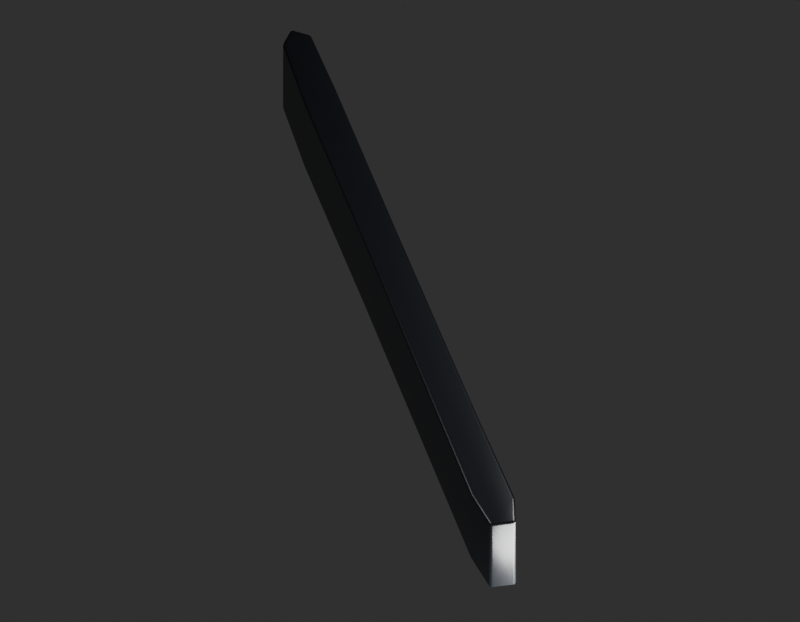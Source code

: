 # Source: child-candidate.blend  (saved by Blender 4.3.34; exported with 4.5.12 LTS)
import bpy
from mathutils import Matrix  # noqa: F401  (used for matrix-valued properties, if any)

bpy.ops.wm.read_factory_settings(use_empty=True)
scene = bpy.context.scene
scene.name = 'Scene'

# ---- materials (node trees are filled in below, after node groups)
mat_proposed_clean_black_side_foot_coating = bpy.data.materials.new('Proposed clean black side foot coating')

# ---- material node trees
mat_proposed_clean_black_side_foot_coating.use_nodes = True; mat_proposed_clean_black_side_foot_coating.node_tree.nodes.clear()
_N = mat_proposed_clean_black_side_foot_coating.node_tree.nodes; _L = mat_proposed_clean_black_side_foot_coating.node_tree.links
n0 = _N.new('ShaderNodeBsdfPrincipled'); n0.name = 'Principled BSDF'; n0.location = (10, 300)
n0.inputs[0].default_value = (0.012, 0.014, 0.017, 1.0)
n0.inputs[1].default_value = 0.15
n0.inputs[2].default_value = 0.34
n1 = _N.new('ShaderNodeOutputMaterial'); n1.name = 'Material Output'; n1.location = (300, 300)
_L.new(n0.outputs[0], n1.inputs[0])
n1.is_active_output = True

# ---- world
world_neutral_uncalibrated_review = bpy.data.worlds.new('Neutral uncalibrated review'); scene.world = world_neutral_uncalibrated_review
world_neutral_uncalibrated_review.use_nodes = True; world_neutral_uncalibrated_review.node_tree.nodes.clear()
_N = world_neutral_uncalibrated_review.node_tree.nodes; _L = world_neutral_uncalibrated_review.node_tree.links
n0 = _N.new('ShaderNodeBackground'); n0.name = 'Background'; n0.location = (10, 300)
n0.inputs[0].default_value = (0.12, 0.12, 0.12, 1.0)
n0.inputs[1].default_value = 0.4
n1 = _N.new('ShaderNodeOutputWorld'); n1.name = 'World Output'; n1.location = (300, 300)
_L.new(n0.outputs[0], n1.inputs[0])
n1.is_active_output = True

# ---- cameras
cam_whole_child_camera = bpy.data.cameras.new('Whole child camera')
cam_whole_child_camera.type = 'ORTHO'
cam_whole_child_camera.clip_start = 7.564e-05
cam_whole_child_camera.clip_end = 10.0
cam_whole_child_camera.ortho_scale = 0.1248

# ---- lights
light_key = bpy.data.lights.new('Key', 'AREA')
light_key.energy = 0.2034
light_key.shape = 'DISK'
light_key.size = 0.06807
light_fill = bpy.data.lights.new('Fill', 'AREA')
light_fill.energy = 0.06356
light_fill.shape = 'DISK'
light_fill.size = 0.06051
light_rim = bpy.data.lights.new('Rim', 'AREA')
light_rim.energy = 0.08899
light_rim.shape = 'DISK'
light_rim.size = 0.04538

# ---- meshes
me_side_stand_elongated_flattened_foot_edge_envelope = bpy.data.meshes.new('SIDE_STAND_ELONGATED_FLATTENED_FOOT_EDGE_ENVELOPE')
me_side_stand_elongated_flattened_foot_edge_envelope.from_pydata([(0.2407, -0.006385, -0.0105), (0.2401, -0.005952, -0.0105), (0.2406, -0.005895, -0.011), (0.2405, -0.006368, -0.0105), (0.2404, -0.00628, -0.0105), (0.2407, -0.006346, -0.01069), (0.2405, -0.006323, -0.0107), (0.2404, -0.006252, -0.01069), (0.2404, -0.006208, -0.01079), (0.2402, -0.005947, -0.01069), (0.2403, -0.005934, -0.01085), (0.2402, -0.006134, -0.0105), (0.2403, -0.006133, -0.0107), (0.2403, -0.006113, -0.01083), (0.2407, -0.006081, -0.01096), (0.2407, -0.00624, -0.01085), (0.2404, -0.005916, -0.01096), (0.2405, -0.006107, -0.01092), (0.2405, -0.006235, -0.01083), (0.2397, -0.002932, -0.0105), (0.24, -0.003438, -0.011), (0.2396, -0.003825, -0.0105), (0.2398, -0.002974, -0.01069), (0.2398, -0.003085, -0.01085), (0.2396, -0.003122, -0.0105), (0.2396, -0.003176, -0.0107), (0.2397, -0.003258, -0.01083), (0.2396, -0.003377, -0.01079), (0.2398, -0.003589, -0.01096), (0.2397, -0.003716, -0.01085), (0.2399, -0.003248, -0.01096), (0.2397, -0.003398, -0.01092), (0.2396, -0.003511, -0.01083), (0.2395, -0.003605, -0.0105), (0.2395, -0.003358, -0.0105), (0.2396, -0.003799, -0.01069), (0.2396, -0.003568, -0.0107), (0.2396, -0.003367, -0.01069), (0.2456, 0.004557, -0.011), (0.2452, 0.004851, -0.0105), (0.2454, 0.004669, -0.01096), (0.2453, 0.004764, -0.01085), (0.2452, 0.004829, -0.01069), (0.2611, 0.02544, -0.011), (0.2606, 0.02574, -0.0105), (0.2609, 0.02555, -0.01096), (0.2608, 0.02565, -0.01085), (0.2607, 0.02571, -0.01069), (0.2817, 0.05372, -0.011), (0.2813, 0.05401, -0.0105), (0.2815, 0.05383, -0.01096), (0.2814, 0.05392, -0.01085), (0.2813, 0.05399, -0.01069), (0.291, 0.06734, -0.0105), (0.2909, 0.0667, -0.011), (0.2903, 0.06665, -0.0105), (0.2909, 0.06726, -0.01069), (0.2909, 0.06711, -0.01085), (0.2908, 0.0672, -0.0105), (0.2907, 0.06712, -0.01068), (0.2907, 0.06703, -0.01083), (0.2906, 0.06697, -0.01079), (0.2907, 0.06673, -0.01096), (0.2905, 0.06673, -0.01085), (0.2909, 0.06691, -0.01096), (0.2907, 0.06689, -0.01091), (0.2906, 0.06687, -0.01083), (0.2904, 0.06683, -0.0105), (0.2906, 0.06702, -0.0105), (0.2903, 0.06671, -0.01069), (0.2905, 0.06686, -0.01068), (0.2906, 0.067, -0.01068), (0.2944, 0.06906, -0.0105), (0.294, 0.06878, -0.011), (0.2936, 0.06916, -0.0105), (0.2943, 0.06904, -0.01069), (0.2942, 0.06898, -0.01085), (0.2942, 0.06919, -0.0105), (0.2942, 0.06916, -0.0107), (0.2941, 0.06911, -0.01083), (0.294, 0.06916, -0.01079), (0.2938, 0.06892, -0.01096), (0.2937, 0.06905, -0.01085), (0.2941, 0.06888, -0.01096), (0.294, 0.06904, -0.01092), (0.2939, 0.06914, -0.01083), (0.2938, 0.06924, -0.0105), (0.294, 0.06925, -0.0105), (0.2937, 0.06913, -0.01069), (0.2938, 0.06921, -0.0107), (0.294, 0.06922, -0.01069), (0.2964, 0.06582, -0.0105), (0.2961, 0.0662, -0.011), (0.2964, 0.06665, -0.0105), (0.2964, 0.06585, -0.01069), (0.2963, 0.06593, -0.01085), (0.2965, 0.06602, -0.0105), (0.2965, 0.06606, -0.0107), (0.2964, 0.06612, -0.01083), (0.2964, 0.06624, -0.01079), (0.2962, 0.06637, -0.01096), (0.2963, 0.06652, -0.01085), (0.2962, 0.06606, -0.01096), (0.2963, 0.06623, -0.01092), (0.2964, 0.06635, -0.01083), (0.2965, 0.06647, -0.0105), (0.2965, 0.06625, -0.0105), (0.2963, 0.06662, -0.01069), (0.2964, 0.06643, -0.0107), (0.2965, 0.06625, -0.01069), (0.2934, 0.06117, -0.011), (0.2938, 0.0609, -0.0105), (0.2936, 0.06107, -0.01096), (0.2937, 0.06098, -0.01085), (0.2938, 0.06092, -0.01069), (0.2652, 0.0236, -0.011), (0.2656, 0.0233, -0.0105), (0.2654, 0.02349, -0.01096), (0.2655, 0.02339, -0.01085), (0.2656, 0.02333, -0.01069), (0.2498, 0.002696, -0.011), (0.2502, 0.002389, -0.0105), (0.2499, 0.002578, -0.01096), (0.2501, 0.002479, -0.01085), (0.2502, 0.002412, -0.01069), (0.2427, -0.006184, -0.0105), (0.2429, -0.005657, -0.011), (0.2435, -0.005747, -0.0105), (0.2428, -0.00614, -0.01069), (0.2428, -0.006024, -0.01085), (0.2429, -0.006135, -0.0105), (0.243, -0.006078, -0.01068), (0.243, -0.006007, -0.01083), (0.2431, -0.005975, -0.01079), (0.2431, -0.005726, -0.01096), (0.2433, -0.005767, -0.01085), (0.2429, -0.005854, -0.01096), (0.2431, -0.005879, -0.01091), (0.2432, -0.005895, -0.01083), (0.2434, -0.005899, -0.0105), (0.2432, -0.006035, -0.0105), (0.2435, -0.005775, -0.01069), (0.2433, -0.005902, -0.01068), (0.2431, -0.006012, -0.01068), (0.2407, -0.006385, 0.0105), (0.2406, -0.005895, 0.011), (0.2401, -0.005952, 0.0105), (0.2407, -0.006346, 0.01069), (0.2407, -0.00624, 0.01085), (0.2405, -0.006368, 0.0105), (0.2405, -0.006323, 0.0107), (0.2405, -0.006235, 0.01083), (0.2404, -0.006208, 0.01079), (0.2404, -0.005916, 0.01096), (0.2403, -0.005934, 0.01085), (0.2407, -0.006081, 0.01096), (0.2405, -0.006107, 0.01092), (0.2403, -0.006113, 0.01083), (0.2402, -0.006134, 0.0105), (0.2404, -0.00628, 0.0105), (0.2402, -0.005947, 0.01069), (0.2403, -0.006133, 0.0107), (0.2404, -0.006252, 0.01069), (0.2396, -0.003825, 0.0105), (0.24, -0.003438, 0.011), (0.2397, -0.002932, 0.0105), (0.2396, -0.003799, 0.01069), (0.2397, -0.003716, 0.01085), (0.2395, -0.003605, 0.0105), (0.2396, -0.003568, 0.0107), (0.2396, -0.003511, 0.01083), (0.2396, -0.003377, 0.01079), (0.2399, -0.003248, 0.01096), (0.2398, -0.003085, 0.01085), (0.2398, -0.003589, 0.01096), (0.2397, -0.003398, 0.01092), (0.2397, -0.003258, 0.01083), (0.2396, -0.003122, 0.0105), (0.2395, -0.003358, 0.0105), (0.2398, -0.002974, 0.01069), (0.2396, -0.003176, 0.0107), (0.2396, -0.003367, 0.01069), (0.2456, 0.004557, 0.011), (0.2452, 0.004851, 0.0105), (0.2454, 0.004669, 0.01096), (0.2453, 0.004764, 0.01085), (0.2452, 0.004829, 0.01069), (0.2611, 0.02544, 0.011), (0.2606, 0.02574, 0.0105), (0.2609, 0.02555, 0.01096), (0.2608, 0.02565, 0.01085), (0.2607, 0.02571, 0.01069), (0.2817, 0.05372, 0.011), (0.2813, 0.05401, 0.0105), (0.2815, 0.05383, 0.01096), (0.2814, 0.05392, 0.01085), (0.2813, 0.05399, 0.01069), (0.2903, 0.06665, 0.0105), (0.2909, 0.0667, 0.011), (0.291, 0.06734, 0.0105), (0.2903, 0.06671, 0.01069), (0.2905, 0.06673, 0.01085), (0.2904, 0.06683, 0.0105), (0.2905, 0.06686, 0.01068), (0.2906, 0.06687, 0.01083), (0.2906, 0.06697, 0.01079), (0.2909, 0.06691, 0.01096), (0.2909, 0.06711, 0.01085), (0.2907, 0.06673, 0.01096), (0.2907, 0.06689, 0.01091), (0.2907, 0.06703, 0.01083), (0.2908, 0.0672, 0.0105), (0.2906, 0.06702, 0.0105), (0.2909, 0.06726, 0.01069), (0.2907, 0.06712, 0.01068), (0.2906, 0.067, 0.01068), (0.2936, 0.06916, 0.0105), (0.294, 0.06878, 0.011), (0.2944, 0.06906, 0.0105), (0.2937, 0.06913, 0.01069), (0.2937, 0.06905, 0.01085), (0.2938, 0.06924, 0.0105), (0.2938, 0.06921, 0.0107), (0.2939, 0.06914, 0.01083), (0.294, 0.06916, 0.01079), (0.2941, 0.06888, 0.01096), (0.2942, 0.06898, 0.01085), (0.2938, 0.06892, 0.01096), (0.294, 0.06904, 0.01092), (0.2941, 0.06911, 0.01083), (0.2942, 0.06919, 0.0105), (0.294, 0.06925, 0.0105), (0.2943, 0.06904, 0.01069), (0.2942, 0.06916, 0.0107), (0.294, 0.06922, 0.01069), (0.2964, 0.06665, 0.0105), (0.2961, 0.0662, 0.011), (0.2964, 0.06582, 0.0105), (0.2963, 0.06662, 0.01069), (0.2963, 0.06652, 0.01085), (0.2965, 0.06647, 0.0105), (0.2964, 0.06643, 0.0107), (0.2964, 0.06635, 0.01083), (0.2964, 0.06624, 0.01079), (0.2962, 0.06606, 0.01096), (0.2963, 0.06593, 0.01085), (0.2962, 0.06637, 0.01096), (0.2963, 0.06623, 0.01092), (0.2964, 0.06612, 0.01083), (0.2965, 0.06602, 0.0105), (0.2965, 0.06625, 0.0105), (0.2964, 0.06585, 0.01069), (0.2965, 0.06606, 0.0107), (0.2965, 0.06625, 0.01069), (0.2934, 0.06117, 0.011), (0.2938, 0.0609, 0.0105), (0.2936, 0.06107, 0.01096), (0.2937, 0.06098, 0.01085), (0.2938, 0.06092, 0.01069), (0.2652, 0.0236, 0.011), (0.2656, 0.0233, 0.0105), (0.2654, 0.02349, 0.01096), (0.2655, 0.02339, 0.01085), (0.2656, 0.02333, 0.01069), (0.2498, 0.002696, 0.011), (0.2502, 0.002389, 0.0105), (0.2499, 0.002578, 0.01096), (0.2501, 0.002479, 0.01085), (0.2502, 0.002412, 0.01069), (0.2427, -0.006184, 0.0105), (0.2435, -0.005747, 0.0105), (0.2429, -0.005657, 0.011), (0.2429, -0.006135, 0.0105), (0.2432, -0.006035, 0.0105), (0.2428, -0.00614, 0.01069), (0.243, -0.006078, 0.01068), (0.2431, -0.006012, 0.01068), (0.2431, -0.005975, 0.01079), (0.2435, -0.005775, 0.01069), (0.2433, -0.005767, 0.01085), (0.2434, -0.005899, 0.0105), (0.2433, -0.005902, 0.01068), (0.2432, -0.005895, 0.01083), (0.2429, -0.005854, 0.01096), (0.2428, -0.006024, 0.01085), (0.2431, -0.005726, 0.01096), (0.2431, -0.005879, 0.01091), (0.243, -0.006007, 0.01083)], [], [(1, 146, 163, 21), (19, 165, 183, 39), (39, 183, 188, 44), (44, 188, 193, 49), (49, 193, 197, 55), (53, 199, 216, 74), (72, 218, 235, 93), (91, 237, 255, 111), (111, 255, 260, 116), (116, 260, 265, 121), (121, 265, 270, 127), (145, 271, 264, 259, 254, 236, 217, 198, 192, 187, 182, 164), (126, 2, 20, 38, 43, 48, 54, 73, 92, 110, 115, 120), (0, 3, 6, 5), (3, 4, 7, 6), (5, 6, 18, 15), (6, 7, 8, 18), (1, 9, 12, 11), (9, 10, 13, 12), (11, 12, 7, 4), (12, 13, 8, 7), (2, 14, 17, 16), (14, 15, 18, 17), (16, 17, 13, 10), (17, 18, 8, 13), (19, 22, 25, 24), (22, 23, 26, 25), (24, 25, 37, 34), (25, 26, 27, 37), (20, 28, 31, 30), (28, 29, 32, 31), (30, 31, 26, 23), (31, 32, 27, 26), (21, 33, 36, 35), (33, 34, 37, 36), (35, 36, 32, 29), (36, 37, 27, 32), (53, 56, 59, 58), (56, 57, 60, 59), (58, 59, 71, 68), (59, 60, 61, 71), (54, 62, 65, 64), (62, 63, 66, 65), (64, 65, 60, 57), (65, 66, 61, 60), (55, 67, 70, 69), (67, 68, 71, 70), (69, 70, 66, 63), (70, 71, 61, 66), (72, 75, 78, 77), (75, 76, 79, 78), (77, 78, 90, 87), (78, 79, 80, 90), (73, 81, 84, 83), (81, 82, 85, 84), (83, 84, 79, 76), (84, 85, 80, 79), (74, 86, 89, 88), (86, 87, 90, 89), (88, 89, 85, 82), (89, 90, 80, 85), (91, 94, 97, 96), (94, 95, 98, 97), (96, 97, 109, 106), (97, 98, 99, 109), (92, 100, 103, 102), (100, 101, 104, 103), (102, 103, 98, 95), (103, 104, 99, 98), (93, 105, 108, 107), (105, 106, 109, 108), (107, 108, 104, 101), (108, 109, 99, 104), (125, 128, 131, 130), (128, 129, 132, 131), (130, 131, 143, 140), (131, 132, 133, 143), (126, 134, 137, 136), (134, 135, 138, 137), (136, 137, 132, 129), (137, 138, 133, 132), (127, 139, 142, 141), (139, 140, 143, 142), (141, 142, 138, 135), (142, 143, 133, 138), (144, 147, 150, 149), (147, 148, 151, 150), (149, 150, 162, 159), (150, 151, 152, 162), (145, 153, 156, 155), (153, 154, 157, 156), (155, 156, 151, 148), (156, 157, 152, 151), (146, 158, 161, 160), (158, 159, 162, 161), (160, 161, 157, 154), (161, 162, 152, 157), (163, 166, 169, 168), (166, 167, 170, 169), (168, 169, 181, 178), (169, 170, 171, 181), (164, 172, 175, 174), (172, 173, 176, 175), (174, 175, 170, 167), (175, 176, 171, 170), (165, 177, 180, 179), (177, 178, 181, 180), (179, 180, 176, 173), (180, 181, 171, 176), (197, 200, 203, 202), (200, 201, 204, 203), (202, 203, 215, 212), (203, 204, 205, 215), (198, 206, 209, 208), (206, 207, 210, 209), (208, 209, 204, 201), (209, 210, 205, 204), (199, 211, 214, 213), (211, 212, 215, 214), (213, 214, 210, 207), (214, 215, 205, 210), (216, 219, 222, 221), (219, 220, 223, 222), (221, 222, 234, 231), (222, 223, 224, 234), (217, 225, 228, 227), (225, 226, 229, 228), (227, 228, 223, 220), (228, 229, 224, 223), (218, 230, 233, 232), (230, 231, 234, 233), (232, 233, 229, 226), (233, 234, 224, 229), (235, 238, 241, 240), (238, 239, 242, 241), (240, 241, 253, 250), (241, 242, 243, 253), (236, 244, 247, 246), (244, 245, 248, 247), (246, 247, 242, 239), (247, 248, 243, 242), (237, 249, 252, 251), (249, 250, 253, 252), (251, 252, 248, 245), (252, 253, 243, 248), (269, 272, 275, 274), (272, 273, 276, 275), (274, 275, 287, 284), (275, 276, 277, 287), (270, 278, 281, 280), (278, 279, 282, 281), (280, 281, 276, 273), (281, 282, 277, 276), (271, 283, 286, 285), (283, 284, 287, 286), (285, 286, 282, 279), (286, 287, 277, 282), (2, 126, 136, 14), (14, 136, 129, 15), (15, 129, 128, 5), (5, 128, 125, 0), (121, 127, 141, 124), (124, 141, 135, 123), (123, 135, 134, 122), (122, 134, 126, 120), (116, 121, 124, 119), (119, 124, 123, 118), (118, 123, 122, 117), (117, 122, 120, 115), (111, 116, 119, 114), (114, 119, 118, 113), (113, 118, 117, 112), (112, 117, 115, 110), (91, 111, 114, 94), (94, 114, 113, 95), (95, 113, 112, 102), (102, 112, 110, 92), (72, 93, 107, 75), (75, 107, 101, 76), (76, 101, 100, 83), (83, 100, 92, 73), (53, 74, 88, 56), (56, 88, 82, 57), (57, 82, 81, 64), (64, 81, 73, 54), (49, 55, 69, 52), (52, 69, 63, 51), (51, 63, 62, 50), (50, 62, 54, 48), (44, 49, 52, 47), (47, 52, 51, 46), (46, 51, 50, 45), (45, 50, 48, 43), (39, 44, 47, 42), (42, 47, 46, 41), (41, 46, 45, 40), (40, 45, 43, 38), (19, 39, 42, 22), (22, 42, 41, 23), (23, 41, 40, 30), (30, 40, 38, 20), (1, 21, 35, 9), (9, 35, 29, 10), (10, 29, 28, 16), (16, 28, 20, 2), (144, 269, 274, 147), (147, 274, 284, 148), (148, 284, 283, 155), (155, 283, 271, 145), (145, 164, 174, 153), (153, 174, 167, 154), (154, 167, 166, 160), (160, 166, 163, 146), (164, 182, 184, 172), (172, 184, 185, 173), (173, 185, 186, 179), (179, 186, 183, 165), (182, 187, 189, 184), (184, 189, 190, 185), (185, 190, 191, 186), (186, 191, 188, 183), (187, 192, 194, 189), (189, 194, 195, 190), (190, 195, 196, 191), (191, 196, 193, 188), (192, 198, 208, 194), (194, 208, 201, 195), (195, 201, 200, 196), (196, 200, 197, 193), (198, 217, 227, 206), (206, 227, 220, 207), (207, 220, 219, 213), (213, 219, 216, 199), (217, 236, 246, 225), (225, 246, 239, 226), (226, 239, 238, 232), (232, 238, 235, 218), (236, 254, 256, 244), (244, 256, 257, 245), (245, 257, 258, 251), (251, 258, 255, 237), (254, 259, 261, 256), (256, 261, 262, 257), (257, 262, 263, 258), (258, 263, 260, 255), (259, 264, 266, 261), (261, 266, 267, 262), (262, 267, 268, 263), (263, 268, 265, 260), (264, 271, 285, 266), (266, 285, 279, 267), (267, 279, 278, 268), (268, 278, 270, 265), (0, 144, 149, 3), (3, 149, 159, 4), (4, 159, 158, 11), (11, 158, 146, 1), (21, 163, 168, 33), (33, 168, 178, 34), (34, 178, 177, 24), (24, 177, 165, 19), (55, 197, 202, 67), (67, 202, 212, 68), (68, 212, 211, 58), (58, 211, 199, 53), (74, 216, 221, 86), (86, 221, 231, 87), (87, 231, 230, 77), (77, 230, 218, 72), (93, 235, 240, 105), (105, 240, 250, 106), (106, 250, 249, 96), (96, 249, 237, 91), (127, 270, 280, 139), (139, 280, 273, 140), (140, 273, 272, 130), (130, 272, 269, 125), (125, 269, 144, 0)])
me_side_stand_elongated_flattened_foot_edge_envelope.polygons.foreach_set('use_smooth', [True] * 278)
me_side_stand_elongated_flattened_foot_edge_envelope.materials.append(mat_proposed_clean_black_side_foot_coating)
me_side_stand_elongated_flattened_foot_edge_envelope.update()

# ---- objects
ob_side_stand_elongated_flattened_foot_edge_envelope = bpy.data.objects.new('SIDE_STAND_ELONGATED_FLATTENED_FOOT_EDGE_ENVELOPE', me_side_stand_elongated_flattened_foot_edge_envelope)
ob_key = bpy.data.objects.new('Key', light_key)
ob_fill = bpy.data.objects.new('Fill', light_fill)
ob_rim = bpy.data.objects.new('Rim', light_rim)
ob_whole_child_camera = bpy.data.objects.new('Whole child camera', cam_whole_child_camera)

# ---- transforms, parenting, visibility, modifiers, constraints
ob_side_stand_elongated_flattened_foot_edge_envelope.location = (0.0, 0.0, 0.0)
ob_key.location = (0.2151, 0.1146, 0.121)
ob_key.rotation_euler = (0.6838, 3.704e-08, -2.575)
ob_fill.location = (0.3436, 0.001179, 0.09076)
ob_fill.rotation_euler = (0.7314, 1.394e-07, 1.19)
ob_rim.location = (0.2983, 0.09194, -0.01891)
ob_rim.rotation_euler = (1.843, 1.339e-07, 2.678)
ob_whole_child_camera.location = (0.3512, 0.08438, 0.1967)
ob_whole_child_camera.rotation_euler = (0.4648, 8.794e-08, 2.138)

# ---- collection membership
scene.collection.objects.link(ob_side_stand_elongated_flattened_foot_edge_envelope)
scene.collection.objects.link(ob_key)
scene.collection.objects.link(ob_fill)
scene.collection.objects.link(ob_rim)
scene.collection.objects.link(ob_whole_child_camera)

# ---- scene / render settings (as saved in the file)
scene.camera = ob_whole_child_camera
scene.frame_start = 1; scene.frame_end = 250; scene.frame_set(1)
scene.render.engine = 'CYCLES'
scene.render.resolution_x = 900
scene.render.resolution_y = 700
scene.cycles.max_bounces = 5
scene.view_settings.look = 'AgX - Medium High Contrast'
bpy.context.view_layer.update()
